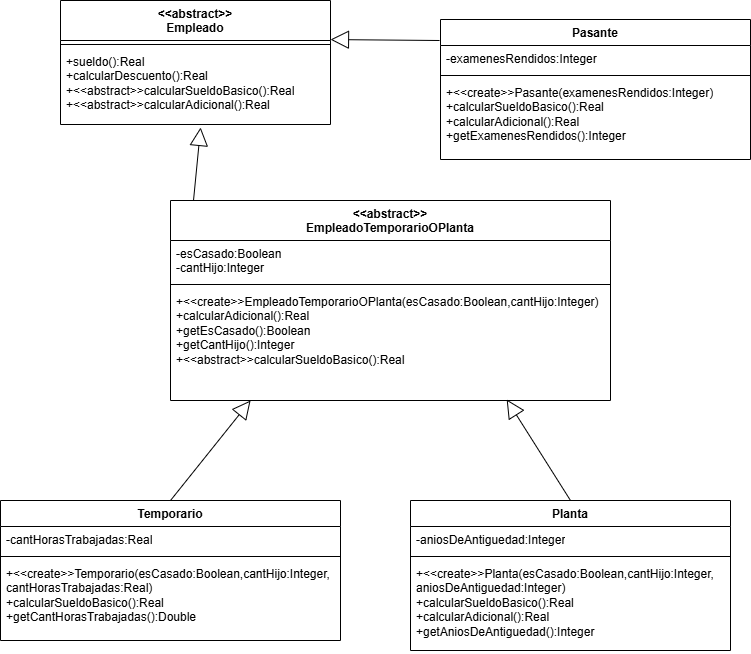

The diagram above was exported from draw.io. Its source (the exported page's mxGraphModel, read from the mxfile embedded in the PNG):
<mxGraphModel dx="1984" dy="965" grid="1" gridSize="10" guides="1" tooltips="1" connect="1" arrows="1" fold="1" page="1" pageScale="1" pageWidth="850" pageHeight="1100" background="none" math="0" shadow="0">
  <root>
    <mxCell id="0" />
    <mxCell id="1" parent="0" />
    <mxCell id="844Z0rLzmQVJMwCBcspd-1" value="&amp;lt;&amp;lt;abstract&amp;gt;&amp;gt;&lt;div&gt;Empleado&lt;/div&gt;" style="swimlane;fontStyle=1;align=center;verticalAlign=top;childLayout=stackLayout;horizontal=1;startSize=40;horizontalStack=0;resizeParent=1;resizeParentMax=0;resizeLast=0;collapsible=1;marginBottom=0;whiteSpace=wrap;html=1;" parent="1" vertex="1">
      <mxGeometry x="80" y="40" width="270" height="124" as="geometry" />
    </mxCell>
    <mxCell id="844Z0rLzmQVJMwCBcspd-3" value="" style="line;strokeWidth=1;fillColor=none;align=left;verticalAlign=middle;spacingTop=-1;spacingLeft=3;spacingRight=3;rotatable=0;labelPosition=right;points=[];portConstraint=eastwest;strokeColor=inherit;" parent="844Z0rLzmQVJMwCBcspd-1" vertex="1">
      <mxGeometry y="40" width="270" height="8" as="geometry" />
    </mxCell>
    <mxCell id="844Z0rLzmQVJMwCBcspd-4" value="+sueldo():Real&lt;div&gt;+calcularDescuento():Real&lt;/div&gt;&lt;div&gt;&lt;span style=&quot;background-color: transparent; color: light-dark(rgb(0, 0, 0), rgb(255, 255, 255));&quot;&gt;+&amp;lt;&amp;lt;abstract&amp;gt;&amp;gt;calcularSueldoBasico():Real&lt;/span&gt;&lt;/div&gt;&lt;div&gt;+&amp;lt;&amp;lt;abstract&amp;gt;&amp;gt;calcularAdicional():Real&lt;/div&gt;" style="text;strokeColor=none;fillColor=none;align=left;verticalAlign=top;spacingLeft=4;spacingRight=4;overflow=hidden;rotatable=0;points=[[0,0.5],[1,0.5]];portConstraint=eastwest;whiteSpace=wrap;html=1;" parent="844Z0rLzmQVJMwCBcspd-1" vertex="1">
      <mxGeometry y="48" width="270" height="76" as="geometry" />
    </mxCell>
    <mxCell id="xs0BA8tuVL7tN0CZ32NC-6" value="&amp;lt;&amp;lt;abstract&amp;gt;&amp;gt;&lt;br&gt;EmpleadoTemporarioOPlanta" style="swimlane;fontStyle=1;align=center;verticalAlign=top;childLayout=stackLayout;horizontal=1;startSize=40;horizontalStack=0;resizeParent=1;resizeParentMax=0;resizeLast=0;collapsible=1;marginBottom=0;whiteSpace=wrap;html=1;" vertex="1" parent="1">
      <mxGeometry x="190" y="240" width="440" height="200" as="geometry" />
    </mxCell>
    <mxCell id="xs0BA8tuVL7tN0CZ32NC-7" value="-esCasado:Boolean&lt;div&gt;-cantHijo:Integer&lt;/div&gt;" style="text;strokeColor=none;fillColor=none;align=left;verticalAlign=top;spacingLeft=4;spacingRight=4;overflow=hidden;rotatable=0;points=[[0,0.5],[1,0.5]];portConstraint=eastwest;whiteSpace=wrap;html=1;" vertex="1" parent="xs0BA8tuVL7tN0CZ32NC-6">
      <mxGeometry y="40" width="440" height="40" as="geometry" />
    </mxCell>
    <mxCell id="xs0BA8tuVL7tN0CZ32NC-8" value="" style="line;strokeWidth=1;fillColor=none;align=left;verticalAlign=middle;spacingTop=-1;spacingLeft=3;spacingRight=3;rotatable=0;labelPosition=right;points=[];portConstraint=eastwest;strokeColor=inherit;" vertex="1" parent="xs0BA8tuVL7tN0CZ32NC-6">
      <mxGeometry y="80" width="440" height="8" as="geometry" />
    </mxCell>
    <mxCell id="xs0BA8tuVL7tN0CZ32NC-9" value="+&amp;lt;&amp;lt;create&amp;gt;&amp;gt;EmpleadoTemporarioOPlanta(esCasado:Boolean,cantHijo:Integer)&lt;div&gt;+calcularAdicional():Real&lt;/div&gt;&lt;div&gt;+getEsCasado():Boolean&lt;/div&gt;&lt;div&gt;+getCantHijo():Integer&lt;/div&gt;&lt;div&gt;+&amp;lt;&amp;lt;abstract&amp;gt;&amp;gt;calcularSueldoBasico():Real&lt;/div&gt;" style="text;strokeColor=none;fillColor=none;align=left;verticalAlign=top;spacingLeft=4;spacingRight=4;overflow=hidden;rotatable=0;points=[[0,0.5],[1,0.5]];portConstraint=eastwest;whiteSpace=wrap;html=1;" vertex="1" parent="xs0BA8tuVL7tN0CZ32NC-6">
      <mxGeometry y="88" width="440" height="112" as="geometry" />
    </mxCell>
    <mxCell id="xs0BA8tuVL7tN0CZ32NC-10" value="" style="endArrow=block;endSize=16;endFill=0;html=1;rounded=0;fontSize=12;curved=1;entryX=0.519;entryY=1.039;entryDx=0;entryDy=0;entryPerimeter=0;" edge="1" parent="1" target="844Z0rLzmQVJMwCBcspd-4">
      <mxGeometry width="160" relative="1" as="geometry">
        <mxPoint x="213" y="240" as="sourcePoint" />
        <mxPoint x="270" y="280" as="targetPoint" />
      </mxGeometry>
    </mxCell>
    <mxCell id="xs0BA8tuVL7tN0CZ32NC-11" value="Pasante" style="swimlane;fontStyle=1;align=center;verticalAlign=top;childLayout=stackLayout;horizontal=1;startSize=26;horizontalStack=0;resizeParent=1;resizeParentMax=0;resizeLast=0;collapsible=1;marginBottom=0;whiteSpace=wrap;html=1;" vertex="1" parent="1">
      <mxGeometry x="460" y="59" width="310" height="140" as="geometry" />
    </mxCell>
    <mxCell id="xs0BA8tuVL7tN0CZ32NC-12" value="-examenesRendidos:Integer" style="text;strokeColor=none;fillColor=none;align=left;verticalAlign=top;spacingLeft=4;spacingRight=4;overflow=hidden;rotatable=0;points=[[0,0.5],[1,0.5]];portConstraint=eastwest;whiteSpace=wrap;html=1;" vertex="1" parent="xs0BA8tuVL7tN0CZ32NC-11">
      <mxGeometry y="26" width="310" height="26" as="geometry" />
    </mxCell>
    <mxCell id="xs0BA8tuVL7tN0CZ32NC-13" value="" style="line;strokeWidth=1;fillColor=none;align=left;verticalAlign=middle;spacingTop=-1;spacingLeft=3;spacingRight=3;rotatable=0;labelPosition=right;points=[];portConstraint=eastwest;strokeColor=inherit;" vertex="1" parent="xs0BA8tuVL7tN0CZ32NC-11">
      <mxGeometry y="52" width="310" height="8" as="geometry" />
    </mxCell>
    <mxCell id="xs0BA8tuVL7tN0CZ32NC-14" value="+&amp;lt;&amp;lt;create&amp;gt;&amp;gt;Pasante(examenesRendidos:Integer)&lt;div&gt;+calcularSueldoBasico():Real&lt;/div&gt;&lt;div&gt;+calcularAdicional():Real&lt;/div&gt;&lt;div&gt;+getExamenesRendidos():Integer&lt;/div&gt;" style="text;strokeColor=none;fillColor=none;align=left;verticalAlign=top;spacingLeft=4;spacingRight=4;overflow=hidden;rotatable=0;points=[[0,0.5],[1,0.5]];portConstraint=eastwest;whiteSpace=wrap;html=1;" vertex="1" parent="xs0BA8tuVL7tN0CZ32NC-11">
      <mxGeometry y="60" width="310" height="80" as="geometry" />
    </mxCell>
    <mxCell id="xs0BA8tuVL7tN0CZ32NC-16" value="" style="endArrow=block;endSize=16;endFill=0;html=1;rounded=0;fontSize=12;curved=1;exitX=-0.003;exitY=0.15;exitDx=0;exitDy=0;exitPerimeter=0;entryX=1;entryY=0.315;entryDx=0;entryDy=0;entryPerimeter=0;" edge="1" parent="1" source="xs0BA8tuVL7tN0CZ32NC-11" target="844Z0rLzmQVJMwCBcspd-1">
      <mxGeometry width="160" relative="1" as="geometry">
        <mxPoint x="300" y="250" as="sourcePoint" />
        <mxPoint x="460" y="250" as="targetPoint" />
      </mxGeometry>
    </mxCell>
    <mxCell id="xs0BA8tuVL7tN0CZ32NC-17" value="Temporario" style="swimlane;fontStyle=1;align=center;verticalAlign=top;childLayout=stackLayout;horizontal=1;startSize=26;horizontalStack=0;resizeParent=1;resizeParentMax=0;resizeLast=0;collapsible=1;marginBottom=0;whiteSpace=wrap;html=1;" vertex="1" parent="1">
      <mxGeometry x="20" y="540" width="340" height="140" as="geometry" />
    </mxCell>
    <mxCell id="xs0BA8tuVL7tN0CZ32NC-18" value="-cantHorasTrabajadas:Real" style="text;strokeColor=none;fillColor=none;align=left;verticalAlign=top;spacingLeft=4;spacingRight=4;overflow=hidden;rotatable=0;points=[[0,0.5],[1,0.5]];portConstraint=eastwest;whiteSpace=wrap;html=1;" vertex="1" parent="xs0BA8tuVL7tN0CZ32NC-17">
      <mxGeometry y="26" width="340" height="26" as="geometry" />
    </mxCell>
    <mxCell id="xs0BA8tuVL7tN0CZ32NC-19" value="" style="line;strokeWidth=1;fillColor=none;align=left;verticalAlign=middle;spacingTop=-1;spacingLeft=3;spacingRight=3;rotatable=0;labelPosition=right;points=[];portConstraint=eastwest;strokeColor=inherit;" vertex="1" parent="xs0BA8tuVL7tN0CZ32NC-17">
      <mxGeometry y="52" width="340" height="8" as="geometry" />
    </mxCell>
    <mxCell id="xs0BA8tuVL7tN0CZ32NC-20" value="+&amp;lt;&amp;lt;create&amp;gt;&amp;gt;Temporario(esCasado:Boolean,cantHijo:Integer,&lt;div&gt;cantHorasTrabajadas:Real)&lt;/div&gt;&lt;div&gt;+calcularSueldoBasico():Real&lt;/div&gt;&lt;div&gt;+getCantHorasTrabajadas():Double&lt;/div&gt;" style="text;strokeColor=none;fillColor=none;align=left;verticalAlign=top;spacingLeft=4;spacingRight=4;overflow=hidden;rotatable=0;points=[[0,0.5],[1,0.5]];portConstraint=eastwest;whiteSpace=wrap;html=1;" vertex="1" parent="xs0BA8tuVL7tN0CZ32NC-17">
      <mxGeometry y="60" width="340" height="80" as="geometry" />
    </mxCell>
    <mxCell id="xs0BA8tuVL7tN0CZ32NC-21" value="Planta" style="swimlane;fontStyle=1;align=center;verticalAlign=top;childLayout=stackLayout;horizontal=1;startSize=26;horizontalStack=0;resizeParent=1;resizeParentMax=0;resizeLast=0;collapsible=1;marginBottom=0;whiteSpace=wrap;html=1;" vertex="1" parent="1">
      <mxGeometry x="430" y="540" width="320" height="150" as="geometry" />
    </mxCell>
    <mxCell id="xs0BA8tuVL7tN0CZ32NC-22" value="-aniosDeAntiguedad:Integer" style="text;strokeColor=none;fillColor=none;align=left;verticalAlign=top;spacingLeft=4;spacingRight=4;overflow=hidden;rotatable=0;points=[[0,0.5],[1,0.5]];portConstraint=eastwest;whiteSpace=wrap;html=1;" vertex="1" parent="xs0BA8tuVL7tN0CZ32NC-21">
      <mxGeometry y="26" width="320" height="26" as="geometry" />
    </mxCell>
    <mxCell id="xs0BA8tuVL7tN0CZ32NC-23" value="" style="line;strokeWidth=1;fillColor=none;align=left;verticalAlign=middle;spacingTop=-1;spacingLeft=3;spacingRight=3;rotatable=0;labelPosition=right;points=[];portConstraint=eastwest;strokeColor=inherit;" vertex="1" parent="xs0BA8tuVL7tN0CZ32NC-21">
      <mxGeometry y="52" width="320" height="8" as="geometry" />
    </mxCell>
    <mxCell id="xs0BA8tuVL7tN0CZ32NC-24" value="+&amp;lt;&amp;lt;create&amp;gt;&amp;gt;Planta(esCasado:Boolean,cantHijo:Integer,&lt;div&gt;aniosDeAntiguedad:Integer)&lt;/div&gt;&lt;div&gt;+calcularSueldoBasico():Real&lt;/div&gt;&lt;div&gt;+calcularAdicional():Real&lt;/div&gt;&lt;div&gt;+getAniosDeAntiguedad():Integer&lt;/div&gt;" style="text;strokeColor=none;fillColor=none;align=left;verticalAlign=top;spacingLeft=4;spacingRight=4;overflow=hidden;rotatable=0;points=[[0,0.5],[1,0.5]];portConstraint=eastwest;whiteSpace=wrap;html=1;" vertex="1" parent="xs0BA8tuVL7tN0CZ32NC-21">
      <mxGeometry y="60" width="320" height="90" as="geometry" />
    </mxCell>
    <mxCell id="xs0BA8tuVL7tN0CZ32NC-25" value="" style="endArrow=block;endSize=16;endFill=0;html=1;rounded=0;fontSize=12;curved=1;exitX=0.5;exitY=0;exitDx=0;exitDy=0;entryX=0.764;entryY=0.991;entryDx=0;entryDy=0;entryPerimeter=0;" edge="1" parent="1" source="xs0BA8tuVL7tN0CZ32NC-21" target="xs0BA8tuVL7tN0CZ32NC-9">
      <mxGeometry x="0.75" y="50" width="160" relative="1" as="geometry">
        <mxPoint x="60" y="550" as="sourcePoint" />
        <mxPoint x="220" y="550" as="targetPoint" />
        <mxPoint as="offset" />
      </mxGeometry>
    </mxCell>
    <mxCell id="xs0BA8tuVL7tN0CZ32NC-26" value="" style="endArrow=block;endSize=16;endFill=0;html=1;rounded=0;fontSize=12;curved=1;exitX=0.5;exitY=0;exitDx=0;exitDy=0;entryX=0.182;entryY=1;entryDx=0;entryDy=0;entryPerimeter=0;" edge="1" parent="1" source="xs0BA8tuVL7tN0CZ32NC-17" target="xs0BA8tuVL7tN0CZ32NC-9">
      <mxGeometry width="160" relative="1" as="geometry">
        <mxPoint x="60" y="550" as="sourcePoint" />
        <mxPoint x="220" y="550" as="targetPoint" />
      </mxGeometry>
    </mxCell>
  </root>
</mxGraphModel>